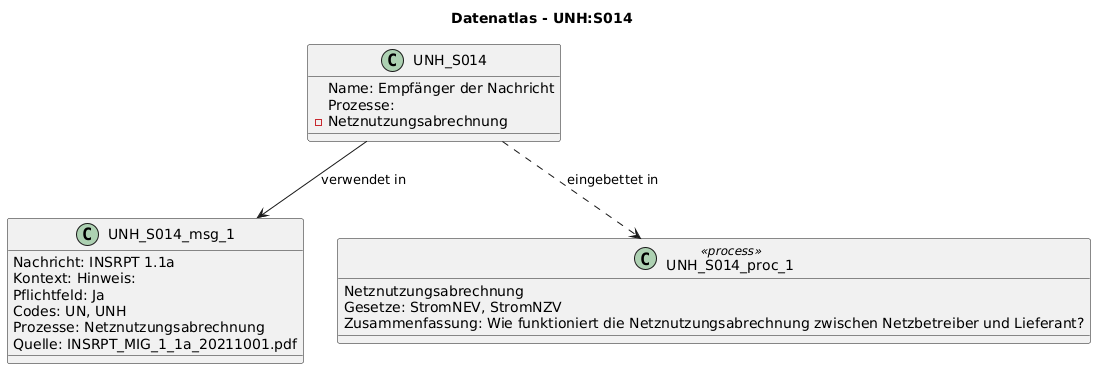

The diagram above was rendered by PlantUML. Its source (embedded in the PNG):
@startuml
title Datenatlas - UNH:S014
class UNH_S014 {
  Name: Empfänger der Nachricht
  Prozesse:
    - Netznutzungsabrechnung
}
class UNH_S014_msg_1 {
  Nachricht: INSRPT 1.1a
  Kontext: Hinweis:
  Pflichtfeld: Ja
  Codes: UN, UNH
  Prozesse: Netznutzungsabrechnung
  Quelle: INSRPT_MIG_1_1a_20211001.pdf
}
UNH_S014 --> UNH_S014_msg_1 : verwendet in
class UNH_S014_proc_1 <<process>> {
  Netznutzungsabrechnung
  Gesetze: StromNEV, StromNZV
  Zusammenfassung: Wie funktioniert die Netznutzungsabrechnung zwischen Netzbetreiber und Lieferant?
}
UNH_S014 ..> UNH_S014_proc_1 : eingebettet in
@enduml